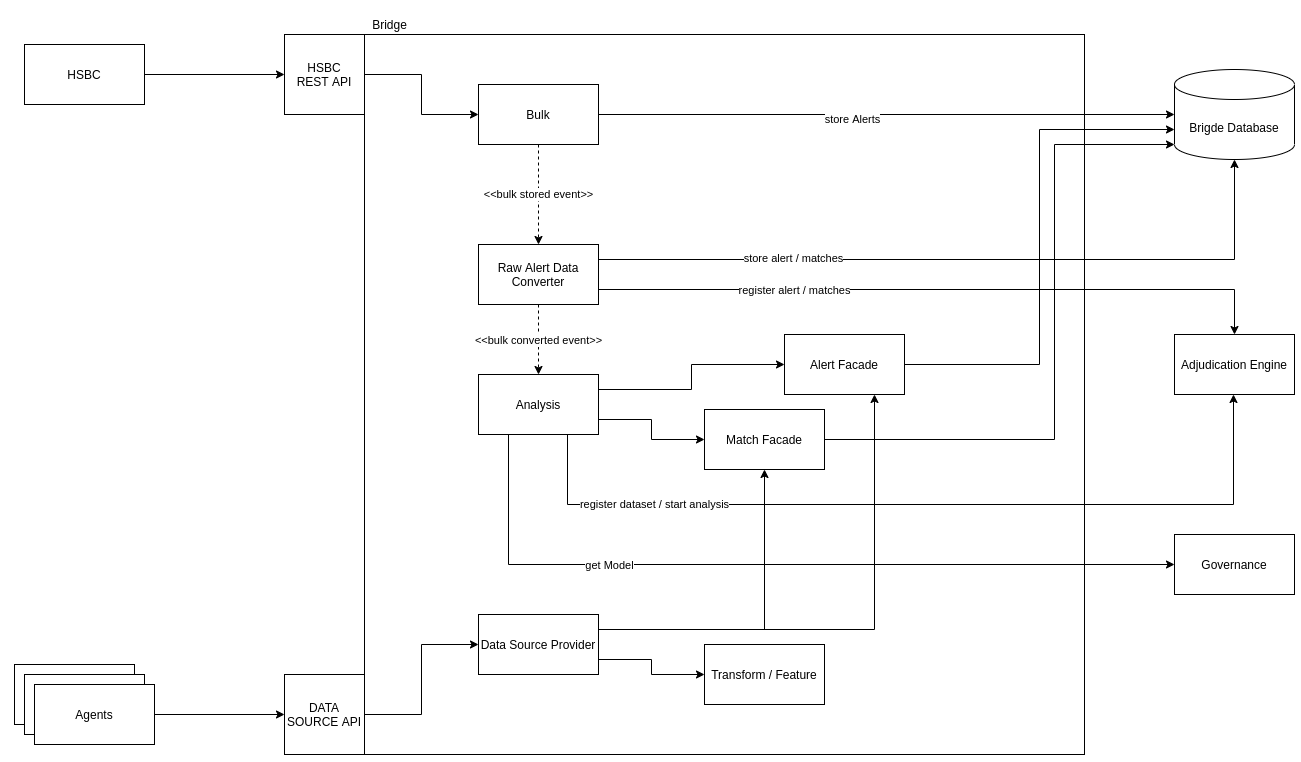

The diagram above was exported from draw.io. Its source (the exported page's mxGraphModel, read from the mxfile embedded in the PNG):
<mxGraphModel dx="2776" dy="1106" grid="1" gridSize="10" guides="1" tooltips="1" connect="1" arrows="1" fold="1" page="1" pageScale="1" pageWidth="827" pageHeight="1169" math="0" shadow="0">
  <root>
    <mxCell id="0" />
    <mxCell id="1" parent="0" />
    <mxCell id="2" value="" style="whiteSpace=wrap;html=1;aspect=fixed;" vertex="1" parent="1">
      <mxGeometry x="240" y="880" width="720" height="720" as="geometry" />
    </mxCell>
    <mxCell id="3" style="edgeStyle=orthogonalEdgeStyle;rounded=0;orthogonalLoop=1;jettySize=auto;html=1;entryX=0;entryY=0.5;entryDx=0;entryDy=0;" edge="1" source="4" target="15" parent="1">
      <mxGeometry relative="1" as="geometry" />
    </mxCell>
    <mxCell id="4" value="HSBC&lt;br&gt;REST API" style="whiteSpace=wrap;html=1;aspect=fixed;" vertex="1" parent="1">
      <mxGeometry x="160" y="880" width="80" height="80" as="geometry" />
    </mxCell>
    <mxCell id="5" style="edgeStyle=orthogonalEdgeStyle;rounded=0;orthogonalLoop=1;jettySize=auto;html=1;exitX=1;exitY=0.5;exitDx=0;exitDy=0;entryX=0;entryY=0.5;entryDx=0;entryDy=0;" edge="1" source="6" target="40" parent="1">
      <mxGeometry relative="1" as="geometry" />
    </mxCell>
    <mxCell id="6" value="DATA SOURCE API" style="whiteSpace=wrap;html=1;aspect=fixed;" vertex="1" parent="1">
      <mxGeometry x="160" y="1520" width="80" height="80" as="geometry" />
    </mxCell>
    <mxCell id="7" value="" style="group" vertex="1" connectable="0" parent="1">
      <mxGeometry x="-110" y="1510" width="140" height="80" as="geometry" />
    </mxCell>
    <mxCell id="8" value="" style="rounded=0;whiteSpace=wrap;html=1;" vertex="1" parent="7">
      <mxGeometry width="120" height="60" as="geometry" />
    </mxCell>
    <mxCell id="9" value="" style="rounded=0;whiteSpace=wrap;html=1;" vertex="1" parent="7">
      <mxGeometry x="10" y="10" width="120" height="60" as="geometry" />
    </mxCell>
    <mxCell id="10" value="Agents" style="rounded=0;whiteSpace=wrap;html=1;" vertex="1" parent="7">
      <mxGeometry x="20" y="20" width="120" height="60" as="geometry" />
    </mxCell>
    <mxCell id="11" style="edgeStyle=orthogonalEdgeStyle;rounded=0;orthogonalLoop=1;jettySize=auto;html=1;" edge="1" source="10" target="6" parent="1">
      <mxGeometry relative="1" as="geometry" />
    </mxCell>
    <mxCell id="12" style="edgeStyle=orthogonalEdgeStyle;rounded=0;orthogonalLoop=1;jettySize=auto;html=1;" edge="1" source="15" target="16" parent="1">
      <mxGeometry relative="1" as="geometry" />
    </mxCell>
    <mxCell id="13" value="store Alerts" style="edgeLabel;html=1;align=center;verticalAlign=middle;resizable=0;points=[];" vertex="1" connectable="0" parent="12">
      <mxGeometry x="-0.1215" y="-4" relative="1" as="geometry">
        <mxPoint as="offset" />
      </mxGeometry>
    </mxCell>
    <mxCell id="14" value="&lt;span style=&quot;color: rgb(0 , 0 , 0) ; font-family: &amp;#34;helvetica&amp;#34; ; font-size: 11px ; font-style: normal ; font-weight: 400 ; letter-spacing: normal ; text-align: center ; text-indent: 0px ; text-transform: none ; word-spacing: 0px ; background-color: rgb(255 , 255 , 255) ; display: inline ; float: none&quot;&gt;&amp;lt;&amp;lt;bulk stored event&amp;gt;&amp;gt;&lt;/span&gt;" style="edgeStyle=orthogonalEdgeStyle;rounded=0;orthogonalLoop=1;jettySize=auto;html=1;dashed=1;" edge="1" source="15" target="24" parent="1">
      <mxGeometry relative="1" as="geometry" />
    </mxCell>
    <mxCell id="15" value="Bulk" style="rounded=0;whiteSpace=wrap;html=1;" vertex="1" parent="1">
      <mxGeometry x="354" y="930" width="120" height="60" as="geometry" />
    </mxCell>
    <mxCell id="16" value="Brigde Database" style="shape=cylinder3;whiteSpace=wrap;html=1;boundedLbl=1;backgroundOutline=1;size=15;" vertex="1" parent="1">
      <mxGeometry x="1050" y="915" width="120" height="90" as="geometry" />
    </mxCell>
    <mxCell id="17" style="edgeStyle=orthogonalEdgeStyle;rounded=0;orthogonalLoop=1;jettySize=auto;html=1;" edge="1" source="18" target="4" parent="1">
      <mxGeometry relative="1" as="geometry" />
    </mxCell>
    <mxCell id="18" value="HSBC" style="rounded=0;whiteSpace=wrap;html=1;" vertex="1" parent="1">
      <mxGeometry x="-100" y="890" width="120" height="60" as="geometry" />
    </mxCell>
    <mxCell id="19" style="edgeStyle=orthogonalEdgeStyle;rounded=0;orthogonalLoop=1;jettySize=auto;html=1;exitX=1;exitY=0.25;exitDx=0;exitDy=0;entryX=0.5;entryY=1;entryDx=0;entryDy=0;entryPerimeter=0;" edge="1" source="24" target="16" parent="1">
      <mxGeometry relative="1" as="geometry" />
    </mxCell>
    <mxCell id="20" value="store alert / matches" style="edgeLabel;html=1;align=center;verticalAlign=middle;resizable=0;points=[];" vertex="1" connectable="0" parent="19">
      <mxGeometry x="-0.4728" y="2" relative="1" as="geometry">
        <mxPoint as="offset" />
      </mxGeometry>
    </mxCell>
    <mxCell id="21" style="edgeStyle=orthogonalEdgeStyle;rounded=0;orthogonalLoop=1;jettySize=auto;html=1;exitX=1;exitY=0.75;exitDx=0;exitDy=0;entryX=0.5;entryY=0;entryDx=0;entryDy=0;" edge="1" source="24" target="25" parent="1">
      <mxGeometry relative="1" as="geometry" />
    </mxCell>
    <mxCell id="22" value="register alert / matches" style="edgeLabel;html=1;align=center;verticalAlign=middle;resizable=0;points=[];" vertex="1" connectable="0" parent="21">
      <mxGeometry x="-0.3857" relative="1" as="geometry">
        <mxPoint x="-12.97" as="offset" />
      </mxGeometry>
    </mxCell>
    <mxCell id="23" value="&lt;span style=&quot;color: rgb(0 , 0 , 0) ; font-family: &amp;#34;helvetica&amp;#34; ; font-size: 11px ; font-style: normal ; font-weight: 400 ; letter-spacing: normal ; text-align: center ; text-indent: 0px ; text-transform: none ; word-spacing: 0px ; background-color: rgb(255 , 255 , 255) ; display: inline ; float: none&quot;&gt;&amp;lt;&amp;lt;bulk converted event&amp;gt;&amp;gt;&lt;/span&gt;" style="edgeStyle=orthogonalEdgeStyle;rounded=0;orthogonalLoop=1;jettySize=auto;html=1;entryX=0.5;entryY=0;entryDx=0;entryDy=0;dashed=1;" edge="1" source="24" target="32" parent="1">
      <mxGeometry relative="1" as="geometry" />
    </mxCell>
    <mxCell id="24" value="Raw Alert Data Converter" style="rounded=0;whiteSpace=wrap;html=1;" vertex="1" parent="1">
      <mxGeometry x="354" y="1090" width="120" height="60" as="geometry" />
    </mxCell>
    <mxCell id="25" value="Adjudication Engine" style="rounded=0;whiteSpace=wrap;html=1;" vertex="1" parent="1">
      <mxGeometry x="1050" y="1180" width="120" height="60" as="geometry" />
    </mxCell>
    <mxCell id="26" value="Governance" style="rounded=0;whiteSpace=wrap;html=1;" vertex="1" parent="1">
      <mxGeometry x="1050" y="1380" width="120" height="60" as="geometry" />
    </mxCell>
    <mxCell id="27" style="edgeStyle=orthogonalEdgeStyle;rounded=0;orthogonalLoop=1;jettySize=auto;html=1;exitX=1;exitY=0.25;exitDx=0;exitDy=0;entryX=0;entryY=0.5;entryDx=0;entryDy=0;" edge="1" source="32" target="36" parent="1">
      <mxGeometry relative="1" as="geometry" />
    </mxCell>
    <mxCell id="28" style="edgeStyle=orthogonalEdgeStyle;rounded=0;orthogonalLoop=1;jettySize=auto;html=1;exitX=1;exitY=0.75;exitDx=0;exitDy=0;entryX=0;entryY=0.5;entryDx=0;entryDy=0;" edge="1" source="32" target="34" parent="1">
      <mxGeometry relative="1" as="geometry" />
    </mxCell>
    <mxCell id="29" style="edgeStyle=orthogonalEdgeStyle;rounded=0;orthogonalLoop=1;jettySize=auto;html=1;exitX=0.25;exitY=1;exitDx=0;exitDy=0;entryX=0;entryY=0.5;entryDx=0;entryDy=0;" edge="1" source="32" target="26" parent="1">
      <mxGeometry relative="1" as="geometry" />
    </mxCell>
    <mxCell id="30" value="get Model" style="edgeLabel;html=1;align=center;verticalAlign=middle;resizable=0;points=[];" vertex="1" connectable="0" parent="29">
      <mxGeometry x="0.2837" y="-2" relative="1" as="geometry">
        <mxPoint x="-281.55" y="-2.01" as="offset" />
      </mxGeometry>
    </mxCell>
    <mxCell id="31" value="&lt;meta charset=&quot;utf-8&quot;&gt;&lt;span style=&quot;color: rgb(0, 0, 0); font-family: helvetica; font-size: 11px; font-style: normal; font-weight: 400; letter-spacing: normal; text-align: center; text-indent: 0px; text-transform: none; word-spacing: 0px; background-color: rgb(255, 255, 255); display: inline; float: none;&quot;&gt;register dataset / start analysis&lt;/span&gt;" style="edgeStyle=orthogonalEdgeStyle;rounded=0;orthogonalLoop=1;jettySize=auto;html=1;exitX=0.75;exitY=1;exitDx=0;exitDy=0;entryX=0.5;entryY=1;entryDx=0;entryDy=0;" edge="1" parent="1">
      <mxGeometry x="-0.6288" relative="1" as="geometry">
        <mxPoint x="443" y="1280" as="sourcePoint" />
        <mxPoint x="1109.0000000000005" y="1240" as="targetPoint" />
        <Array as="points">
          <mxPoint x="443" y="1350" />
          <mxPoint x="1109" y="1350" />
        </Array>
        <mxPoint as="offset" />
      </mxGeometry>
    </mxCell>
    <mxCell id="32" value="Analysis" style="rounded=0;whiteSpace=wrap;html=1;" vertex="1" parent="1">
      <mxGeometry x="354" y="1220" width="120" height="60" as="geometry" />
    </mxCell>
    <mxCell id="33" style="edgeStyle=orthogonalEdgeStyle;rounded=0;orthogonalLoop=1;jettySize=auto;html=1;exitX=1;exitY=0.5;exitDx=0;exitDy=0;entryX=0;entryY=1;entryDx=0;entryDy=-15;entryPerimeter=0;" edge="1" source="34" target="16" parent="1">
      <mxGeometry relative="1" as="geometry">
        <Array as="points">
          <mxPoint x="930" y="1285" />
          <mxPoint x="930" y="990" />
        </Array>
      </mxGeometry>
    </mxCell>
    <mxCell id="34" value="&lt;span&gt;Match Facade&lt;/span&gt;" style="rounded=0;whiteSpace=wrap;html=1;" vertex="1" parent="1">
      <mxGeometry x="580" y="1255" width="120" height="60" as="geometry" />
    </mxCell>
    <mxCell id="35" style="edgeStyle=orthogonalEdgeStyle;rounded=0;orthogonalLoop=1;jettySize=auto;html=1;entryX=0;entryY=0;entryDx=0;entryDy=60;entryPerimeter=0;" edge="1" source="36" target="16" parent="1">
      <mxGeometry relative="1" as="geometry" />
    </mxCell>
    <mxCell id="36" value="Alert Facade" style="rounded=0;whiteSpace=wrap;html=1;" vertex="1" parent="1">
      <mxGeometry x="660" y="1180" width="120" height="60" as="geometry" />
    </mxCell>
    <mxCell id="37" style="edgeStyle=orthogonalEdgeStyle;rounded=0;orthogonalLoop=1;jettySize=auto;html=1;exitX=1;exitY=0.75;exitDx=0;exitDy=0;entryX=0;entryY=0.5;entryDx=0;entryDy=0;" edge="1" source="40" target="41" parent="1">
      <mxGeometry relative="1" as="geometry" />
    </mxCell>
    <mxCell id="38" style="edgeStyle=orthogonalEdgeStyle;rounded=0;orthogonalLoop=1;jettySize=auto;html=1;exitX=1;exitY=0.25;exitDx=0;exitDy=0;entryX=0.5;entryY=1;entryDx=0;entryDy=0;" edge="1" source="40" target="34" parent="1">
      <mxGeometry relative="1" as="geometry" />
    </mxCell>
    <mxCell id="39" style="edgeStyle=orthogonalEdgeStyle;rounded=0;orthogonalLoop=1;jettySize=auto;html=1;exitX=1;exitY=0.25;exitDx=0;exitDy=0;entryX=0.75;entryY=1;entryDx=0;entryDy=0;" edge="1" source="40" target="36" parent="1">
      <mxGeometry relative="1" as="geometry" />
    </mxCell>
    <mxCell id="40" value="Data Source Provider" style="rounded=0;whiteSpace=wrap;html=1;" vertex="1" parent="1">
      <mxGeometry x="354" y="1460" width="120" height="60" as="geometry" />
    </mxCell>
    <mxCell id="41" value="Transform / Feature" style="rounded=0;whiteSpace=wrap;html=1;" vertex="1" parent="1">
      <mxGeometry x="580" y="1490" width="120" height="60" as="geometry" />
    </mxCell>
    <mxCell id="42" value="Bridge" style="text;html=1;align=center;verticalAlign=middle;resizable=0;points=[];autosize=1;" vertex="1" parent="1">
      <mxGeometry x="240" y="860" width="50" height="20" as="geometry" />
    </mxCell>
  </root>
</mxGraphModel>